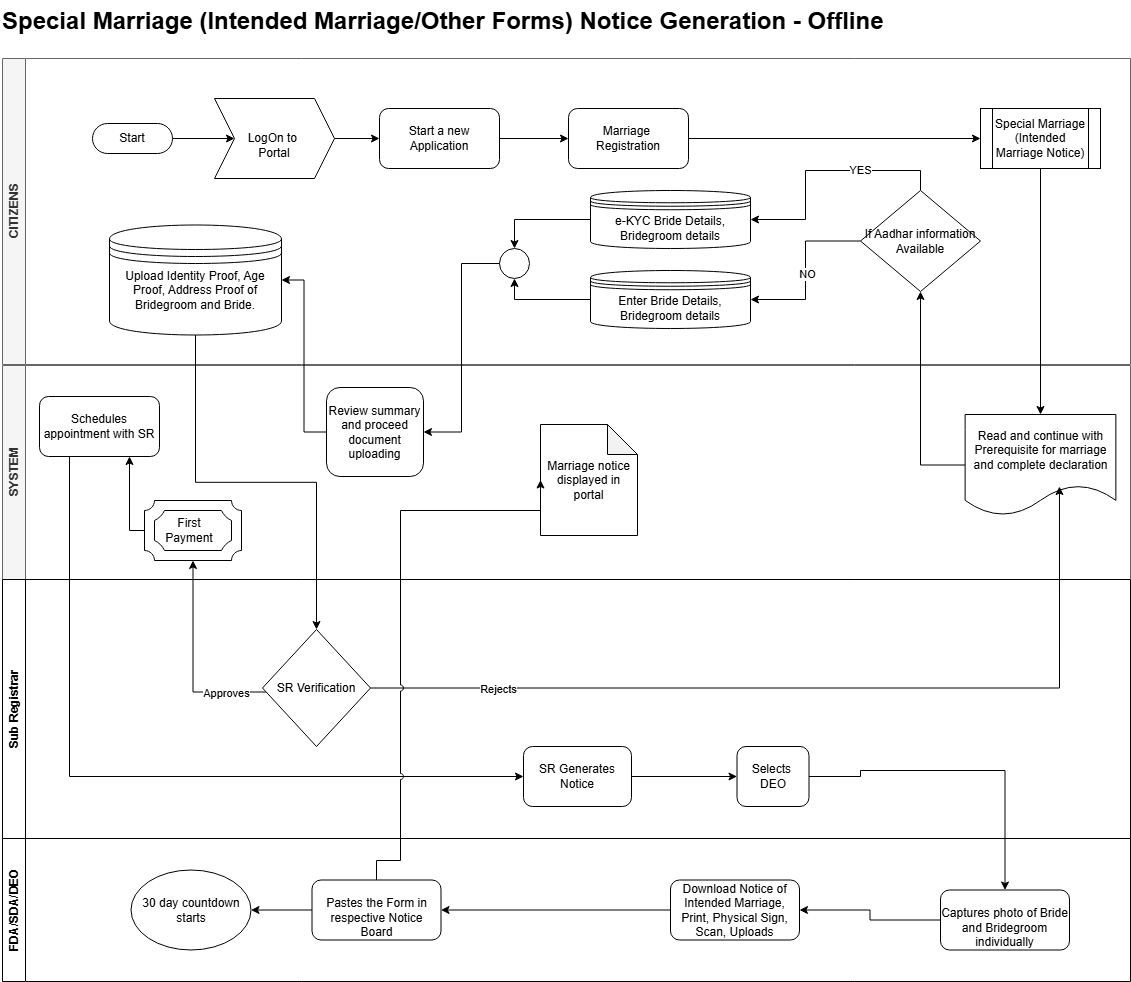

The diagram above was exported from draw.io. Its source (the exported page's mxGraphModel, read from the mxfile embedded in the PNG):
<mxGraphModel dx="1414" dy="743" grid="1" gridSize="10" guides="1" tooltips="1" connect="1" arrows="1" fold="1" page="1" pageScale="1" pageWidth="850" pageHeight="1100" math="0" shadow="0">
  <root>
    <mxCell id="0" />
    <mxCell id="1" parent="0" />
    <mxCell id="uhJXt4Gd0-4ZAcV9XF_z-1" parent="1" style="swimlane;horizontal=0;whiteSpace=wrap;html=1;fillColor=#f5f5f5;strokeColor=#666666;fontColor=#333333;" value="SYSTEM" vertex="1">
      <mxGeometry height="214" width="1128" x="362" y="555" as="geometry">
        <mxRectangle height="90" width="40" x="30" y="70" as="alternateBounds" />
      </mxGeometry>
    </mxCell>
    <mxCell id="uhJXt4Gd0-4ZAcV9XF_z-2" parent="uhJXt4Gd0-4ZAcV9XF_z-1" style="text;html=1;whiteSpace=wrap;strokeColor=none;fillColor=none;align=center;verticalAlign=middle;rounded=0;" value="First Payment" vertex="1">
      <mxGeometry height="30" width="60" x="157" y="150" as="geometry" />
    </mxCell>
    <mxCell id="uhJXt4Gd0-4ZAcV9XF_z-3" edge="1" parent="uhJXt4Gd0-4ZAcV9XF_z-1" source="uhJXt4Gd0-4ZAcV9XF_z-4" style="edgeStyle=orthogonalEdgeStyle;rounded=0;orthogonalLoop=1;jettySize=auto;html=1;exitX=0;exitY=0.5;exitDx=0;exitDy=0;exitPerimeter=0;entryX=0.75;entryY=1;entryDx=0;entryDy=0;" target="uhJXt4Gd0-4ZAcV9XF_z-9">
      <mxGeometry relative="1" as="geometry">
        <Array as="points">
          <mxPoint x="126.97" y="165.03" />
        </Array>
      </mxGeometry>
    </mxCell>
    <mxCell id="uhJXt4Gd0-4ZAcV9XF_z-4" parent="uhJXt4Gd0-4ZAcV9XF_z-1" style="verticalLabelPosition=bottom;verticalAlign=top;html=1;shape=mxgraph.basic.plaque_frame;dx=10;whiteSpace=wrap;" value="" vertex="1">
      <mxGeometry height="60" width="97" x="142" y="135" as="geometry" />
    </mxCell>
    <mxCell id="uhJXt4Gd0-4ZAcV9XF_z-5" edge="1" parent="uhJXt4Gd0-4ZAcV9XF_z-1" style="edgeStyle=orthogonalEdgeStyle;rounded=0;orthogonalLoop=1;jettySize=auto;html=1;exitX=0;exitY=0.5;exitDx=0;exitDy=0;entryX=0.5;entryY=1;entryDx=0;entryDy=0;entryPerimeter=0;" target="uhJXt4Gd0-4ZAcV9XF_z-4" value="">
      <mxGeometry relative="1" as="geometry">
        <mxPoint x="312.51" y="326.5" as="sourcePoint" />
        <mxPoint x="150.99571428571426" y="134" as="targetPoint" />
      </mxGeometry>
    </mxCell>
    <mxCell id="uhJXt4Gd0-4ZAcV9XF_z-6" connectable="0" parent="uhJXt4Gd0-4ZAcV9XF_z-5" style="edgeLabel;html=1;align=center;verticalAlign=middle;resizable=0;points=[];" value="Approves" vertex="1">
      <mxGeometry relative="1" x="-0.2993" y="1" as="geometry">
        <mxPoint as="offset" />
      </mxGeometry>
    </mxCell>
    <mxCell id="uhJXt4Gd0-4ZAcV9XF_z-7" parent="uhJXt4Gd0-4ZAcV9XF_z-1" style="shape=document;whiteSpace=wrap;html=1;boundedLbl=1;" value="Read and continue with Prerequisite for marriage and complete declaration" vertex="1">
      <mxGeometry height="101" width="150.75" x="962.62" y="49" as="geometry" />
    </mxCell>
    <mxCell id="uhJXt4Gd0-4ZAcV9XF_z-8" parent="uhJXt4Gd0-4ZAcV9XF_z-1" style="rounded=1;whiteSpace=wrap;html=1;" value="&lt;div&gt;Review summary and proceed document uploading&lt;/div&gt;" vertex="1">
      <mxGeometry height="89" width="97" x="324" y="22" as="geometry" />
    </mxCell>
    <mxCell id="uhJXt4Gd0-4ZAcV9XF_z-9" parent="uhJXt4Gd0-4ZAcV9XF_z-1" style="rounded=1;whiteSpace=wrap;html=1;" value="Schedules appointment with SR" vertex="1">
      <mxGeometry height="60" width="120" x="37" y="31" as="geometry" />
    </mxCell>
    <mxCell id="b9YvG21hmu6fK2x6DKEO-1" parent="uhJXt4Gd0-4ZAcV9XF_z-1" style="shape=note;whiteSpace=wrap;html=1;backgroundOutline=1;darkOpacity=0.05;" value="Marriage notice displayed in portal" vertex="1">
      <mxGeometry height="111" width="97" x="538" y="59" as="geometry" />
    </mxCell>
    <mxCell id="uhJXt4Gd0-4ZAcV9XF_z-10" parent="1" style="swimlane;horizontal=0;whiteSpace=wrap;html=1;" value="FDA/SDA/DEO" vertex="1">
      <mxGeometry height="143" width="1128" x="362" y="1028" as="geometry" />
    </mxCell>
    <mxCell id="uhJXt4Gd0-4ZAcV9XF_z-11" edge="1" parent="uhJXt4Gd0-4ZAcV9XF_z-10" source="uhJXt4Gd0-4ZAcV9XF_z-12" style="edgeStyle=orthogonalEdgeStyle;rounded=0;orthogonalLoop=1;jettySize=auto;html=1;exitX=0;exitY=0.5;exitDx=0;exitDy=0;entryX=1;entryY=0.5;entryDx=0;entryDy=0;" target="uhJXt4Gd0-4ZAcV9XF_z-14">
      <mxGeometry relative="1" as="geometry" />
    </mxCell>
    <mxCell id="uhJXt4Gd0-4ZAcV9XF_z-12" parent="uhJXt4Gd0-4ZAcV9XF_z-10" style="rounded=1;whiteSpace=wrap;html=1;" value="&lt;div&gt;&lt;br&gt;&lt;/div&gt;&lt;div&gt;Download Notice of Intended Marriage, Print, Physical Sign, Scan, Uploads&lt;/div&gt;&lt;div&gt;&lt;br&gt;&lt;/div&gt;" vertex="1">
      <mxGeometry height="60" width="129" x="668" y="41.5" as="geometry" />
    </mxCell>
    <mxCell id="uhJXt4Gd0-4ZAcV9XF_z-13" edge="1" parent="uhJXt4Gd0-4ZAcV9XF_z-10" source="uhJXt4Gd0-4ZAcV9XF_z-14" style="edgeStyle=orthogonalEdgeStyle;rounded=0;orthogonalLoop=1;jettySize=auto;html=1;exitX=0;exitY=0.5;exitDx=0;exitDy=0;entryX=1;entryY=0.5;entryDx=0;entryDy=0;" target="uhJXt4Gd0-4ZAcV9XF_z-15">
      <mxGeometry relative="1" as="geometry" />
    </mxCell>
    <mxCell id="uhJXt4Gd0-4ZAcV9XF_z-14" parent="uhJXt4Gd0-4ZAcV9XF_z-10" style="rounded=1;whiteSpace=wrap;html=1;" value="&lt;div&gt;&lt;br&gt;&lt;/div&gt;&lt;div&gt;Pastes the Form in respective Notice Board&lt;/div&gt;" vertex="1">
      <mxGeometry height="60" width="129" x="309.5" y="41.5" as="geometry" />
    </mxCell>
    <mxCell id="uhJXt4Gd0-4ZAcV9XF_z-15" parent="uhJXt4Gd0-4ZAcV9XF_z-10" style="ellipse;whiteSpace=wrap;html=1;shapeInside=1;" value="30 day countdown starts" vertex="1">
      <mxGeometry height="80" width="120" x="128.5" y="31.5" as="geometry" />
    </mxCell>
    <mxCell id="uhJXt4Gd0-4ZAcV9XF_z-16" edge="1" parent="uhJXt4Gd0-4ZAcV9XF_z-10" source="uhJXt4Gd0-4ZAcV9XF_z-17" style="edgeStyle=orthogonalEdgeStyle;rounded=0;orthogonalLoop=1;jettySize=auto;html=1;exitX=0;exitY=0.5;exitDx=0;exitDy=0;entryX=1;entryY=0.5;entryDx=0;entryDy=0;" target="uhJXt4Gd0-4ZAcV9XF_z-12">
      <mxGeometry relative="1" as="geometry" />
    </mxCell>
    <mxCell id="uhJXt4Gd0-4ZAcV9XF_z-17" parent="uhJXt4Gd0-4ZAcV9XF_z-10" style="rounded=1;whiteSpace=wrap;html=1;" value="&lt;div&gt;&lt;br&gt;&lt;/div&gt;&lt;div&gt;Captures photo of Bride and Bridegroom individually&lt;/div&gt;" vertex="1">
      <mxGeometry height="60" width="129" x="938" y="51.5" as="geometry" />
    </mxCell>
    <mxCell id="uhJXt4Gd0-4ZAcV9XF_z-18" parent="1" style="swimlane;horizontal=0;whiteSpace=wrap;html=1;" value="Sub Registrar" vertex="1">
      <mxGeometry height="259" width="1128" x="362" y="769" as="geometry" />
    </mxCell>
    <mxCell id="uhJXt4Gd0-4ZAcV9XF_z-19" parent="uhJXt4Gd0-4ZAcV9XF_z-18" style="rhombus;whiteSpace=wrap;html=1;shapeInside=1;" value="SR Verification" vertex="1">
      <mxGeometry height="117" width="108" x="260" y="50" as="geometry" />
    </mxCell>
    <mxCell id="uhJXt4Gd0-4ZAcV9XF_z-20" parent="uhJXt4Gd0-4ZAcV9XF_z-18" style="rounded=1;whiteSpace=wrap;html=1;" value="&lt;div&gt;Selects&amp;nbsp;&lt;/div&gt;&lt;div&gt;DEO&lt;/div&gt;" vertex="1">
      <mxGeometry height="60" width="72" x="734.5" y="167" as="geometry" />
    </mxCell>
    <mxCell id="uhJXt4Gd0-4ZAcV9XF_z-21" parent="uhJXt4Gd0-4ZAcV9XF_z-18" style="rounded=1;whiteSpace=wrap;html=1;" value="&lt;div&gt;SR Generates Notice&lt;/div&gt;" vertex="1">
      <mxGeometry height="60" width="108" x="521" y="167" as="geometry" />
    </mxCell>
    <mxCell id="uhJXt4Gd0-4ZAcV9XF_z-22" edge="1" parent="uhJXt4Gd0-4ZAcV9XF_z-18" source="uhJXt4Gd0-4ZAcV9XF_z-21" style="edgeStyle=orthogonalEdgeStyle;rounded=0;orthogonalLoop=1;jettySize=auto;html=1;exitX=1;exitY=0.5;exitDx=0;exitDy=0;entryX=0;entryY=0.5;entryDx=0;entryDy=0;" target="uhJXt4Gd0-4ZAcV9XF_z-20">
      <mxGeometry relative="1" as="geometry" />
    </mxCell>
    <mxCell id="uhJXt4Gd0-4ZAcV9XF_z-23" edge="1" parent="1" source="uhJXt4Gd0-4ZAcV9XF_z-19" style="edgeStyle=orthogonalEdgeStyle;rounded=0;orthogonalLoop=1;jettySize=auto;html=1;exitX=1;exitY=0.5;exitDx=0;exitDy=0;entryX=0.626;entryY=0.713;entryDx=0;entryDy=0;entryPerimeter=0;" target="uhJXt4Gd0-4ZAcV9XF_z-7">
      <mxGeometry relative="1" as="geometry">
        <mxPoint x="1200" y="550" as="targetPoint" />
      </mxGeometry>
    </mxCell>
    <mxCell id="uhJXt4Gd0-4ZAcV9XF_z-24" connectable="0" parent="uhJXt4Gd0-4ZAcV9XF_z-23" style="edgeLabel;html=1;align=center;verticalAlign=middle;resizable=0;points=[];" value="Rejects" vertex="1">
      <mxGeometry relative="1" x="-0.7147" y="-1" as="geometry">
        <mxPoint as="offset" />
      </mxGeometry>
    </mxCell>
    <mxCell id="uhJXt4Gd0-4ZAcV9XF_z-25" parent="1" style="swimlane;horizontal=0;whiteSpace=wrap;html=1;fillColor=#f5f5f5;strokeColor=#666666;fontColor=#333333;" value="CITIZENS" vertex="1">
      <mxGeometry height="306" width="1128" x="362" y="248" as="geometry">
        <mxRectangle height="90" width="40" x="30" y="70" as="alternateBounds" />
      </mxGeometry>
    </mxCell>
    <mxCell id="uhJXt4Gd0-4ZAcV9XF_z-26" edge="1" parent="uhJXt4Gd0-4ZAcV9XF_z-25" source="uhJXt4Gd0-4ZAcV9XF_z-27" style="edgeStyle=orthogonalEdgeStyle;rounded=0;orthogonalLoop=1;jettySize=auto;html=1;exitX=1;exitY=0.5;exitDx=0;exitDy=0;entryX=0;entryY=0.5;entryDx=0;entryDy=0;" target="uhJXt4Gd0-4ZAcV9XF_z-29">
      <mxGeometry relative="1" as="geometry" />
    </mxCell>
    <mxCell id="uhJXt4Gd0-4ZAcV9XF_z-27" parent="uhJXt4Gd0-4ZAcV9XF_z-25" style="shape=step;perimeter=stepPerimeter;whiteSpace=wrap;html=1;shapeInside=1;fixedSize=1;" value="&lt;div&gt;&lt;br&gt;&lt;/div&gt;&lt;div&gt;LogOn to&amp;nbsp;&lt;/div&gt;&lt;div&gt;Portal&lt;/div&gt;" vertex="1">
      <mxGeometry height="80" width="120" x="212" y="40" as="geometry" />
    </mxCell>
    <mxCell id="uhJXt4Gd0-4ZAcV9XF_z-28" edge="1" parent="uhJXt4Gd0-4ZAcV9XF_z-25" source="uhJXt4Gd0-4ZAcV9XF_z-29" style="edgeStyle=orthogonalEdgeStyle;rounded=0;orthogonalLoop=1;jettySize=auto;html=1;exitX=1;exitY=0.5;exitDx=0;exitDy=0;entryX=0;entryY=0.5;entryDx=0;entryDy=0;" target="uhJXt4Gd0-4ZAcV9XF_z-31">
      <mxGeometry relative="1" as="geometry" />
    </mxCell>
    <mxCell id="uhJXt4Gd0-4ZAcV9XF_z-29" parent="uhJXt4Gd0-4ZAcV9XF_z-25" style="rounded=1;whiteSpace=wrap;html=1;" value="Start a new Application" vertex="1">
      <mxGeometry height="60" width="120" x="377" y="50" as="geometry" />
    </mxCell>
    <mxCell id="uhJXt4Gd0-4ZAcV9XF_z-30" edge="1" parent="uhJXt4Gd0-4ZAcV9XF_z-25" source="uhJXt4Gd0-4ZAcV9XF_z-31" style="edgeStyle=orthogonalEdgeStyle;rounded=0;orthogonalLoop=1;jettySize=auto;html=1;exitX=1;exitY=0.5;exitDx=0;exitDy=0;entryX=0;entryY=0.5;entryDx=0;entryDy=0;" target="uhJXt4Gd0-4ZAcV9XF_z-32">
      <mxGeometry relative="1" as="geometry" />
    </mxCell>
    <mxCell id="uhJXt4Gd0-4ZAcV9XF_z-31" parent="uhJXt4Gd0-4ZAcV9XF_z-25" style="rounded=1;whiteSpace=wrap;html=1;" value="Marriage&amp;nbsp;&lt;div&gt;Registration&lt;/div&gt;" vertex="1">
      <mxGeometry height="60" width="120" x="566" y="50" as="geometry" />
    </mxCell>
    <mxCell id="uhJXt4Gd0-4ZAcV9XF_z-32" parent="uhJXt4Gd0-4ZAcV9XF_z-25" style="shape=process;whiteSpace=wrap;html=1;backgroundOutline=1;" value="Special Marriage (Intended Marriage Notice)" vertex="1">
      <mxGeometry height="60" width="120" x="978" y="50" as="geometry" />
    </mxCell>
    <mxCell id="uhJXt4Gd0-4ZAcV9XF_z-33" parent="uhJXt4Gd0-4ZAcV9XF_z-25" style="shape=datastore;whiteSpace=wrap;html=1;" value="e-KYC Bride Details, Bridegroom details" vertex="1">
      <mxGeometry height="58" width="160" x="588" y="132" as="geometry" />
    </mxCell>
    <mxCell id="uhJXt4Gd0-4ZAcV9XF_z-34" parent="uhJXt4Gd0-4ZAcV9XF_z-25" style="shape=datastore;whiteSpace=wrap;html=1;" value="Upload Identity Proof, Age Proof, Address Proof of Bridegroom and Bride.&lt;div&gt;&lt;br&gt;&lt;/div&gt;" vertex="1">
      <mxGeometry height="110" width="172" x="107" y="166.5" as="geometry" />
    </mxCell>
    <mxCell id="uhJXt4Gd0-4ZAcV9XF_z-35" edge="1" parent="uhJXt4Gd0-4ZAcV9XF_z-25" source="uhJXt4Gd0-4ZAcV9XF_z-36" style="edgeStyle=orthogonalEdgeStyle;rounded=0;orthogonalLoop=1;jettySize=auto;html=1;exitX=1;exitY=0.5;exitDx=0;exitDy=0;exitPerimeter=0;entryX=0;entryY=0.5;entryDx=0;entryDy=0;" target="uhJXt4Gd0-4ZAcV9XF_z-27">
      <mxGeometry relative="1" as="geometry" />
    </mxCell>
    <mxCell id="uhJXt4Gd0-4ZAcV9XF_z-36" parent="uhJXt4Gd0-4ZAcV9XF_z-25" style="html=1;dashed=0;whiteSpace=wrap;shape=mxgraph.dfd.start" value="Start" vertex="1">
      <mxGeometry height="30" width="80" x="90" y="65" as="geometry" />
    </mxCell>
    <mxCell id="uhJXt4Gd0-4ZAcV9XF_z-37" edge="1" parent="uhJXt4Gd0-4ZAcV9XF_z-25" source="uhJXt4Gd0-4ZAcV9XF_z-38" style="edgeStyle=orthogonalEdgeStyle;rounded=0;orthogonalLoop=1;jettySize=auto;html=1;exitX=0.5;exitY=0;exitDx=0;exitDy=0;entryX=1;entryY=0.5;entryDx=0;entryDy=0;" target="uhJXt4Gd0-4ZAcV9XF_z-33">
      <mxGeometry relative="1" as="geometry" />
    </mxCell>
    <mxCell id="SgQv4HRp2GDZaKMIqdy3-1" connectable="0" parent="uhJXt4Gd0-4ZAcV9XF_z-37" style="edgeLabel;html=1;align=center;verticalAlign=middle;resizable=0;points=[];" value="YES" vertex="1">
      <mxGeometry relative="1" x="-0.3248" y="-1" as="geometry">
        <mxPoint as="offset" />
      </mxGeometry>
    </mxCell>
    <mxCell id="uhJXt4Gd0-4ZAcV9XF_z-38" parent="uhJXt4Gd0-4ZAcV9XF_z-25" style="rhombus;whiteSpace=wrap;html=1;shapeInside=1;" value="If Aadhar information Available" vertex="1">
      <mxGeometry height="101" width="120" x="858" y="132" as="geometry" />
    </mxCell>
    <mxCell id="SgQv4HRp2GDZaKMIqdy3-2" parent="uhJXt4Gd0-4ZAcV9XF_z-25" style="shape=datastore;whiteSpace=wrap;html=1;" value="Enter Bride Details, Bridegroom details" vertex="1">
      <mxGeometry height="58" width="160" x="588" y="212" as="geometry" />
    </mxCell>
    <mxCell id="SgQv4HRp2GDZaKMIqdy3-3" edge="1" parent="uhJXt4Gd0-4ZAcV9XF_z-25" source="uhJXt4Gd0-4ZAcV9XF_z-38" style="endArrow=classic;html=1;rounded=0;exitX=0;exitY=0.5;exitDx=0;exitDy=0;entryX=1;entryY=0.5;entryDx=0;entryDy=0;edgeStyle=orthogonalEdgeStyle;" target="SgQv4HRp2GDZaKMIqdy3-2" value="">
      <mxGeometry height="50" relative="1" width="50" as="geometry">
        <mxPoint x="858" y="262" as="sourcePoint" />
        <mxPoint x="538" y="312" as="targetPoint" />
      </mxGeometry>
    </mxCell>
    <mxCell id="SgQv4HRp2GDZaKMIqdy3-4" connectable="0" parent="SgQv4HRp2GDZaKMIqdy3-3" style="edgeLabel;html=1;align=center;verticalAlign=middle;resizable=0;points=[];" value="NO" vertex="1">
      <mxGeometry relative="1" x="0.0386" y="1" as="geometry">
        <mxPoint as="offset" />
      </mxGeometry>
    </mxCell>
    <mxCell id="SgQv4HRp2GDZaKMIqdy3-5" parent="uhJXt4Gd0-4ZAcV9XF_z-25" style="ellipse;whiteSpace=wrap;html=1;aspect=fixed;" value="" vertex="1">
      <mxGeometry height="30" width="30" x="497" y="190" as="geometry" />
    </mxCell>
    <mxCell id="SgQv4HRp2GDZaKMIqdy3-7" edge="1" parent="uhJXt4Gd0-4ZAcV9XF_z-25" source="uhJXt4Gd0-4ZAcV9XF_z-33" style="endArrow=classic;html=1;rounded=0;exitX=0;exitY=0.5;exitDx=0;exitDy=0;entryX=0.5;entryY=0;entryDx=0;entryDy=0;edgeStyle=orthogonalEdgeStyle;" target="SgQv4HRp2GDZaKMIqdy3-5" value="">
      <mxGeometry height="50" relative="1" width="50" as="geometry">
        <mxPoint x="488" y="362" as="sourcePoint" />
        <mxPoint x="538" y="312" as="targetPoint" />
      </mxGeometry>
    </mxCell>
    <mxCell id="SgQv4HRp2GDZaKMIqdy3-8" edge="1" parent="uhJXt4Gd0-4ZAcV9XF_z-25" source="SgQv4HRp2GDZaKMIqdy3-2" style="endArrow=classic;html=1;rounded=0;exitX=0;exitY=0.5;exitDx=0;exitDy=0;entryX=0.5;entryY=1;entryDx=0;entryDy=0;edgeStyle=orthogonalEdgeStyle;" target="SgQv4HRp2GDZaKMIqdy3-5" value="">
      <mxGeometry height="50" relative="1" width="50" as="geometry">
        <mxPoint x="488" y="362" as="sourcePoint" />
        <mxPoint x="538" y="312" as="targetPoint" />
      </mxGeometry>
    </mxCell>
    <mxCell id="uhJXt4Gd0-4ZAcV9XF_z-39" parent="1" style="text;html=1;whiteSpace=wrap;overflow=hidden;rounded=0;" value="&lt;h1 style=&quot;margin-top: 0px;&quot;&gt;Special Marriage (Intended Marriage/Other Forms) Notice Generation - Offline&lt;/h1&gt;" vertex="1">
      <mxGeometry height="44" width="900" x="360" y="190" as="geometry" />
    </mxCell>
    <mxCell id="uhJXt4Gd0-4ZAcV9XF_z-40" edge="1" parent="1" source="uhJXt4Gd0-4ZAcV9XF_z-34" style="edgeStyle=orthogonalEdgeStyle;rounded=0;orthogonalLoop=1;jettySize=auto;html=1;exitX=0.5;exitY=1;exitDx=0;exitDy=0;entryX=0.5;entryY=0;entryDx=0;entryDy=0;" target="uhJXt4Gd0-4ZAcV9XF_z-19">
      <mxGeometry relative="1" as="geometry" />
    </mxCell>
    <mxCell id="uhJXt4Gd0-4ZAcV9XF_z-41" edge="1" parent="1" source="uhJXt4Gd0-4ZAcV9XF_z-32" style="edgeStyle=orthogonalEdgeStyle;rounded=0;orthogonalLoop=1;jettySize=auto;html=1;exitX=0.5;exitY=1;exitDx=0;exitDy=0;entryX=0.5;entryY=0;entryDx=0;entryDy=0;" target="uhJXt4Gd0-4ZAcV9XF_z-7">
      <mxGeometry relative="1" as="geometry" />
    </mxCell>
    <mxCell id="uhJXt4Gd0-4ZAcV9XF_z-42" edge="1" parent="1" source="uhJXt4Gd0-4ZAcV9XF_z-7" style="edgeStyle=orthogonalEdgeStyle;rounded=0;orthogonalLoop=1;jettySize=auto;html=1;exitX=0;exitY=0.5;exitDx=0;exitDy=0;entryX=0.5;entryY=1;entryDx=0;entryDy=0;" target="uhJXt4Gd0-4ZAcV9XF_z-38">
      <mxGeometry relative="1" as="geometry" />
    </mxCell>
    <mxCell id="uhJXt4Gd0-4ZAcV9XF_z-43" edge="1" parent="1" source="SgQv4HRp2GDZaKMIqdy3-5" style="edgeStyle=orthogonalEdgeStyle;rounded=0;orthogonalLoop=1;jettySize=auto;html=1;exitX=0;exitY=0.5;exitDx=0;exitDy=0;entryX=1;entryY=0.5;entryDx=0;entryDy=0;" target="uhJXt4Gd0-4ZAcV9XF_z-8">
      <mxGeometry relative="1" as="geometry" />
    </mxCell>
    <mxCell id="uhJXt4Gd0-4ZAcV9XF_z-44" edge="1" parent="1" source="uhJXt4Gd0-4ZAcV9XF_z-8" style="edgeStyle=orthogonalEdgeStyle;rounded=0;orthogonalLoop=1;jettySize=auto;html=1;exitX=0;exitY=0.5;exitDx=0;exitDy=0;entryX=1;entryY=0.5;entryDx=0;entryDy=0;" target="uhJXt4Gd0-4ZAcV9XF_z-34">
      <mxGeometry relative="1" as="geometry" />
    </mxCell>
    <mxCell id="uhJXt4Gd0-4ZAcV9XF_z-45" edge="1" parent="1" source="uhJXt4Gd0-4ZAcV9XF_z-9" style="edgeStyle=orthogonalEdgeStyle;rounded=0;orthogonalLoop=1;jettySize=auto;html=1;exitX=0.25;exitY=1;exitDx=0;exitDy=0;entryX=0;entryY=0.5;entryDx=0;entryDy=0;" target="uhJXt4Gd0-4ZAcV9XF_z-21">
      <mxGeometry relative="1" as="geometry" />
    </mxCell>
    <mxCell id="uhJXt4Gd0-4ZAcV9XF_z-46" edge="1" parent="1" source="uhJXt4Gd0-4ZAcV9XF_z-20" style="edgeStyle=orthogonalEdgeStyle;rounded=0;orthogonalLoop=1;jettySize=auto;html=1;exitX=1;exitY=0.5;exitDx=0;exitDy=0;entryX=0.5;entryY=0;entryDx=0;entryDy=0;" target="uhJXt4Gd0-4ZAcV9XF_z-17">
      <mxGeometry relative="1" as="geometry">
        <Array as="points">
          <mxPoint x="1220" y="966" />
          <mxPoint x="1220" y="960" />
          <mxPoint x="1364.5" y="960" />
        </Array>
      </mxGeometry>
    </mxCell>
    <mxCell id="b9YvG21hmu6fK2x6DKEO-2" edge="1" parent="1" source="uhJXt4Gd0-4ZAcV9XF_z-14" style="endArrow=classic;html=1;rounded=0;exitX=0.5;exitY=0;exitDx=0;exitDy=0;entryX=0;entryY=0.5;entryDx=0;entryDy=0;entryPerimeter=0;edgeStyle=orthogonalEdgeStyle;jumpStyle=arc;" target="b9YvG21hmu6fK2x6DKEO-1" value="">
      <mxGeometry height="50" relative="1" width="50" as="geometry">
        <Array as="points">
          <mxPoint x="736" y="1050" />
          <mxPoint x="760" y="1050" />
          <mxPoint x="760" y="700" />
          <mxPoint x="900" y="700" />
        </Array>
        <mxPoint x="850" y="900" as="sourcePoint" />
        <mxPoint x="900" y="850" as="targetPoint" />
      </mxGeometry>
    </mxCell>
  </root>
</mxGraphModel>